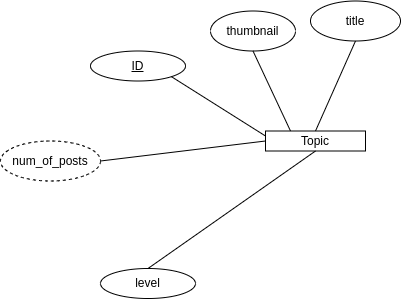

The diagram above was exported from draw.io. Its source (the exported page's mxGraphModel, read from the mxfile embedded in the PNG):
<mxGraphModel dx="1434" dy="806" grid="1" gridSize="10" guides="1" tooltips="1" connect="1" arrows="1" fold="1" page="1" pageScale="1" pageWidth="850" pageHeight="1100" math="0" shadow="0">
  <root>
    <mxCell id="0" />
    <mxCell id="1" parent="0" />
    <mxCell id="2" value="Topic" style="whiteSpace=wrap;html=1;align=center;" vertex="1" parent="1">
      <mxGeometry x="365" y="572.5" width="100" height="20" as="geometry" />
    </mxCell>
    <mxCell id="3" value="thumbnail" style="ellipse;whiteSpace=wrap;html=1;align=center;" vertex="1" parent="1">
      <mxGeometry x="310" y="452.5" width="85" height="40" as="geometry" />
    </mxCell>
    <mxCell id="4" value="title" style="ellipse;whiteSpace=wrap;html=1;align=center;" vertex="1" parent="1">
      <mxGeometry x="410" y="442.5" width="90" height="40" as="geometry" />
    </mxCell>
    <mxCell id="5" value="level" style="ellipse;whiteSpace=wrap;html=1;align=center;" vertex="1" parent="1">
      <mxGeometry x="200" y="710" width="95" height="30" as="geometry" />
    </mxCell>
    <mxCell id="6" value="" style="endArrow=none;html=1;rounded=0;entryX=0;entryY=0.5;entryDx=0;entryDy=0;exitX=1;exitY=0.5;exitDx=0;exitDy=0;" edge="1" source="12" target="2" parent="1">
      <mxGeometry relative="1" as="geometry">
        <mxPoint x="215.14552060383494" y="598.2744321365428" as="sourcePoint" />
        <mxPoint x="420" y="582.5" as="targetPoint" />
      </mxGeometry>
    </mxCell>
    <mxCell id="7" value="" style="endArrow=none;html=1;rounded=0;entryX=0.5;entryY=0;entryDx=0;entryDy=0;exitX=0.5;exitY=1;exitDx=0;exitDy=0;" edge="1" source="2" target="5" parent="1">
      <mxGeometry relative="1" as="geometry">
        <mxPoint x="260" y="582.5" as="sourcePoint" />
        <mxPoint x="420" y="582.5" as="targetPoint" />
      </mxGeometry>
    </mxCell>
    <mxCell id="8" value="" style="endArrow=none;html=1;rounded=0;entryX=0.5;entryY=1;entryDx=0;entryDy=0;exitX=0.5;exitY=0;exitDx=0;exitDy=0;" edge="1" source="2" target="4" parent="1">
      <mxGeometry relative="1" as="geometry">
        <mxPoint x="260" y="582.5" as="sourcePoint" />
        <mxPoint x="420" y="582.5" as="targetPoint" />
      </mxGeometry>
    </mxCell>
    <mxCell id="9" value="" style="endArrow=none;html=1;rounded=0;entryX=0.5;entryY=1;entryDx=0;entryDy=0;exitX=0.25;exitY=0;exitDx=0;exitDy=0;" edge="1" source="2" target="3" parent="1">
      <mxGeometry relative="1" as="geometry">
        <mxPoint x="260" y="582.5" as="sourcePoint" />
        <mxPoint x="420" y="582.5" as="targetPoint" />
      </mxGeometry>
    </mxCell>
    <mxCell id="10" value="ID" style="ellipse;whiteSpace=wrap;html=1;align=center;fontStyle=4" vertex="1" parent="1">
      <mxGeometry x="190" y="492.5" width="95" height="30" as="geometry" />
    </mxCell>
    <mxCell id="11" value="" style="endArrow=none;html=1;rounded=0;entryX=1;entryY=1;entryDx=0;entryDy=0;exitX=0;exitY=0.25;exitDx=0;exitDy=0;" edge="1" source="2" target="10" parent="1">
      <mxGeometry width="50" height="50" relative="1" as="geometry">
        <mxPoint x="490" y="702.5" as="sourcePoint" />
        <mxPoint x="540" y="652.5" as="targetPoint" />
      </mxGeometry>
    </mxCell>
    <mxCell id="12" value="num_of_posts" style="ellipse;whiteSpace=wrap;html=1;align=center;dashed=1;" vertex="1" parent="1">
      <mxGeometry x="100" y="582.5" width="100" height="40" as="geometry" />
    </mxCell>
  </root>
</mxGraphModel>